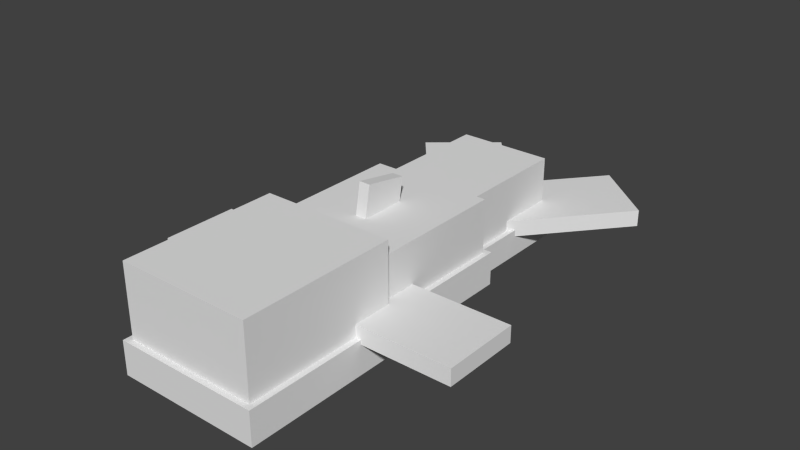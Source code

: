 # Source: aerwhale.blend  (saved by Blender 2.79.0; exported with 4.5.12 LTS)
import bpy
from mathutils import Matrix  # noqa: F401  (used for matrix-valued properties, if any)

bpy.ops.wm.read_factory_settings(use_empty=True)
scene = bpy.context.scene
scene.name = 'Scene'

# ---- collections
col_collection_1 = bpy.data.collections.new('Collection 1'); scene.collection.children.link(col_collection_1)

# ---- world
world_world = bpy.data.worlds.new('World'); scene.world = world_world
world_world.color = (0.05088, 0.05088, 0.05088)
world_world.use_sun_shadow = False
world_world.sun_shadow_jitter_overblur = 0.0
world_world.cycles.sampling_method = 'NONE'
world_world.cycles.sample_map_resolution = 256

# ---- meshes
me_cube_010 = bpy.data.meshes.new('Cube.010')
me_cube_010.from_pydata([(-1.0, -1.0, -1.0), (-1.0, -1.0, 1.0), (-1.0, 1.0, -1.0), (-1.0, 1.0, 1.0), (1.0, -1.0, -1.0), (1.0, -1.0, 1.0), (1.0, 1.0, -1.0), (1.0, 1.0, 1.0)], [], [(1, 3, 2, 0), (3, 7, 6, 2), (7, 5, 4, 6), (5, 1, 0, 4), (0, 2, 6, 4), (5, 7, 3, 1)])
_uv = me_cube_010.uv_layers.new(name='UVMap')
_uv.uv.foreach_set('vector', [0.8984, 0.7656, 0.8711, 0.7656, 0.8711, 0.7188, 0.8984, 0.7188, 1.0, 0.7656, 0.9629, 0.7656, 0.9629, 0.7188, 1.0, 0.7188, 0.9629, 0.7656, 0.9355, 0.7656, 0.9355, 0.7188, 0.9629, 0.7188, 0.9355, 0.7656, 0.8984, 0.7656, 0.8984, 0.7188, 0.9355, 0.7188, 0.9727, 0.7656, 0.9727, 0.9844, 0.9355, 0.9844, 0.9355, 0.7656, 0.9355, 0.7656, 0.9355, 0.9844, 0.8984, 0.9844, 0.8984, 0.7656])
me_cube_010.use_remesh_preserve_volume = False
me_cube_010.use_remesh_preserve_attributes = False
me_cube_010.use_mirror_vertex_groups = False
me_cube_010.update()
me_cube_009 = bpy.data.meshes.new('Cube.009')
me_cube_009.from_pydata([(-1.0, -1.0, -1.0), (-1.0, -1.0, 1.0), (-1.0, 1.0, -1.0), (-1.0, 1.0, 1.0), (1.0, -1.0, -1.0), (1.0, -1.0, 1.0), (1.0, 1.0, -1.0), (1.0, 1.0, 1.0)], [], [(1, 3, 2, 0), (3, 7, 6, 2), (7, 5, 4, 6), (5, 1, 0, 4), (0, 2, 6, 4), (5, 7, 3, 1)])
_uv = me_cube_009.uv_layers.new(name='UVMap')
_uv.uv.foreach_set('vector', [0.5566, 0.5469, 0.5098, 0.5469, 0.5098, 0.5, 0.5566, 0.5, 0.6621, 0.5469, 0.6328, 0.5469, 0.6328, 0.5, 0.6621, 0.5, 0.6328, 0.5469, 0.5859, 0.5469, 0.5859, 0.5, 0.6328, 0.5, 0.5859, 0.5469, 0.5566, 0.5469, 0.5566, 0.5, 0.5859, 0.5, 0.6152, 0.5469, 0.6152, 0.9219, 0.5859, 0.9219, 0.5859, 0.5469, 0.5859, 0.5469, 0.5859, 0.9219, 0.5566, 0.9219, 0.5566, 0.5469])
me_cube_009.use_remesh_preserve_volume = False
me_cube_009.use_remesh_preserve_attributes = False
me_cube_009.use_mirror_vertex_groups = False
me_cube_009.update()
me_cube_008 = bpy.data.meshes.new('Cube.008')
me_cube_008.from_pydata([(-1.0, -1.0, -1.0), (-1.0, -1.0, 1.0), (-1.0, 1.0, -1.0), (-1.0, 1.0, 1.0), (1.0, -1.0, -1.0), (1.0, -1.0, 1.0), (1.0, 1.0, -1.0), (1.0, 1.0, 1.0)], [], [(1, 3, 2, 0), (3, 7, 6, 2), (7, 5, 4, 6), (5, 1, 0, 4), (0, 2, 6, 4), (5, 7, 3, 1)])
_uv = me_cube_008.uv_layers.new(name='UVMap')
_uv.uv.foreach_set('vector', [0.8984, 0.7656, 0.8711, 0.7656, 0.8711, 0.7188, 0.8984, 0.7188, 1.0, 0.7656, 0.9629, 0.7656, 0.9629, 0.7188, 1.0, 0.7188, 0.9629, 0.7656, 0.9355, 0.7656, 0.9355, 0.7188, 0.9629, 0.7188, 0.9355, 0.7656, 0.8984, 0.7656, 0.8984, 0.7188, 0.9355, 0.7188, 0.9727, 0.7656, 0.9727, 0.9844, 0.9355, 0.9844, 0.9355, 0.7656, 0.9355, 0.7656, 0.9355, 0.9844, 0.8984, 0.9844, 0.8984, 0.7656])
me_cube_008.use_remesh_preserve_volume = False
me_cube_008.use_remesh_preserve_attributes = False
me_cube_008.use_mirror_vertex_groups = False
me_cube_008.update()
me_cube_007 = bpy.data.meshes.new('Cube.007')
me_cube_007.from_pydata([(-1.0, -1.0, -1.0), (-1.0, -1.0, 1.0), (-1.0, 1.0, -1.0), (-1.0, 1.0, 1.0), (1.0, -1.0, -1.0), (1.0, -1.0, 1.0), (1.0, 1.0, -1.0), (1.0, 1.0, 1.0)], [], [(1, 3, 2, 0), (3, 7, 6, 2), (7, 5, 4, 6), (5, 1, 0, 4), (0, 2, 6, 4), (5, 7, 3, 1)])
_uv = me_cube_007.uv_layers.new(name='UVMap')
_uv.uv.foreach_set('vector', [0.8516, 0.2812, 0.7969, 0.2812, 0.7969, 0.0, 0.8516, 0.0, 1.0, 0.2812, 0.9531, 0.2812, 0.9531, 0.0, 1.0, 0.0, 0.9531, 0.2812, 0.8984, 0.2812, 0.8984, 0.0, 0.9531, 0.0, 0.8984, 0.2812, 0.8516, 0.2812, 0.8516, 0.0, 0.8984, 0.0, 0.9453, 0.2812, 0.9453, 0.7188, 0.8984, 0.7188, 0.8984, 0.2812, 0.8984, 0.2812, 0.8984, 0.7188, 0.8516, 0.7188, 0.8516, 0.2812])
me_cube_007.use_remesh_preserve_volume = False
me_cube_007.use_remesh_preserve_attributes = False
me_cube_007.use_mirror_vertex_groups = False
me_cube_007.update()
me_cube_006 = bpy.data.meshes.new('Cube.006')
me_cube_006.from_pydata([(-1.0, -1.0, -1.0), (-1.0, -1.0, 1.0), (-1.0, 1.0, -1.0), (-1.0, 1.0, 1.0), (1.0, -1.0, -1.0), (1.0, -1.0, 1.0), (1.0, 1.0, -1.0), (1.0, 1.0, 1.0)], [], [(1, 3, 2, 0), (3, 7, 6, 2), (7, 5, 4, 6), (5, 1, 0, 4), (0, 2, 6, 4), (5, 7, 3, 1)])
_uv = me_cube_006.uv_layers.new(name='UVMap')
_uv.uv.foreach_set('vector', [0.6621, 0.2188, 0.6133, 0.2188, 0.6133, 0.0, 0.6621, 0.0, 0.7969, 0.2188, 0.7539, 0.2188, 0.7539, 0.0, 0.7969, 0.0, 0.7539, 0.2188, 0.7051, 0.2188, 0.7051, 0.0, 0.7539, 0.0, 0.7051, 0.2188, 0.6621, 0.2188, 0.6621, 0.0, 0.7051, 0.0, 0.748, 0.2188, 0.748, 0.6094, 0.7051, 0.6094, 0.7051, 0.2188, 0.7051, 0.2188, 0.7051, 0.6094, 0.6621, 0.6094, 0.6621, 0.2188])
me_cube_006.use_remesh_preserve_volume = False
me_cube_006.use_remesh_preserve_attributes = False
me_cube_006.use_mirror_vertex_groups = False
me_cube_006.update()
me_cube_005 = bpy.data.meshes.new('Cube.005')
me_cube_005.from_pydata([(-1.0, -1.0, -1.0), (-1.0, -1.0, 1.0), (-1.0, 1.0, -1.0), (-1.0, 1.0, 1.0), (1.0, -1.0, -1.0), (1.0, -1.0, 1.0), (1.0, 1.0, -1.0), (1.0, 1.0, 1.0)], [], [(1, 3, 2, 0), (3, 7, 6, 2), (7, 5, 4, 6), (5, 1, 0, 4), (0, 2, 6, 4), (5, 7, 3, 1)])
_uv = me_cube_005.uv_layers.new(name='UVMap')
_uv.uv.foreach_set('vector', [0.6367, 0.3281, 0.6211, 0.3281, 0.6211, 0.2188, 0.6367, 0.2188, 0.6602, 0.3281, 0.6562, 0.3281, 0.6562, 0.2188, 0.6602, 0.2188, 0.6562, 0.3281, 0.6406, 0.3281, 0.6406, 0.2188, 0.6562, 0.2188, 0.6406, 0.3281, 0.6367, 0.3281, 0.6367, 0.2188, 0.6406, 0.2188, 0.6445, 0.3281, 0.6445, 0.4531, 0.6406, 0.4531, 0.6406, 0.3281, 0.6406, 0.3281, 0.6406, 0.4531, 0.6367, 0.4531, 0.6367, 0.3281])
me_cube_005.use_remesh_preserve_volume = False
me_cube_005.use_remesh_preserve_attributes = False
me_cube_005.use_mirror_vertex_groups = False
me_cube_005.update()
me_cube_004 = bpy.data.meshes.new('Cube.004')
me_cube_004.from_pydata([(-1.0, -1.0, -1.0), (-1.0, -1.0, 1.0), (-1.0, 1.0, -1.0), (-1.0, 1.0, 1.0), (1.0, -1.0, -1.0), (1.0, -1.0, 1.0), (1.0, 1.0, -1.0), (1.0, 1.0, 1.0)], [], [(1, 3, 2, 0), (3, 7, 6, 2), (7, 5, 4, 6), (5, 1, 0, 4), (0, 2, 6, 4), (5, 7, 3, 1)])
_uv = me_cube_004.uv_layers.new(name='UVMap')
_uv.uv.foreach_set('vector', [0.5566, 0.5469, 0.5098, 0.5469, 0.5098, 0.5, 0.5566, 0.5, 0.6621, 0.5469, 0.6328, 0.5469, 0.6328, 0.5, 0.6621, 0.5, 0.6328, 0.5469, 0.5859, 0.5469, 0.5859, 0.5, 0.6328, 0.5, 0.5859, 0.5469, 0.5566, 0.5469, 0.5566, 0.5, 0.5859, 0.5, 0.6152, 0.5469, 0.6152, 0.9219, 0.5859, 0.9219, 0.5859, 0.5469, 0.5859, 0.5469, 0.5859, 0.9219, 0.5566, 0.9219, 0.5566, 0.5469])
me_cube_004.use_remesh_preserve_volume = False
me_cube_004.use_remesh_preserve_attributes = False
me_cube_004.use_mirror_vertex_groups = False
me_cube_004.update()
me_cube_003 = bpy.data.meshes.new('Cube.003')
me_cube_003.from_pydata([(-1.0, -1.0, -1.0), (-1.0, -1.0, 1.0), (-1.0, 1.0, -1.0), (-1.0, 1.0, 1.0), (1.0, -1.0, -1.0), (1.0, -1.0, 1.0), (1.0, 1.0, -1.0), (1.0, 1.0, 1.0)], [], [(1, 3, 2, 0), (3, 7, 6, 2), (7, 5, 4, 6), (5, 1, 0, 4), (0, 2, 6, 4), (5, 7, 3, 1)])
_uv = me_cube_003.uv_layers.new(name='UVMap')
_uv.uv.foreach_set('vector', [0.4883, 0.1562, 0.4453, 0.1562, 0.4453, 0.0, 0.4883, 0.0, 0.5977, 0.1562, 0.5645, 0.1562, 0.5645, 0.0, 0.5977, 0.0, 0.5645, 0.1562, 0.5215, 0.1562, 0.5215, 0.0, 0.5645, 0.0, 0.5215, 0.1562, 0.4883, 0.1562, 0.4883, 0.0, 0.5215, 0.0, 0.5547, 0.1562, 0.5547, 0.5, 0.5215, 0.5, 0.5215, 0.1562, 0.5215, 0.1562, 0.5215, 0.5, 0.4883, 0.5, 0.4883, 0.1562])
me_cube_003.use_remesh_preserve_volume = False
me_cube_003.use_remesh_preserve_attributes = False
me_cube_003.use_mirror_vertex_groups = False
me_cube_003.update()
me_cube_002 = bpy.data.meshes.new('Cube.002')
me_cube_002.from_pydata([(-1.0, -1.0, -1.0), (-1.0, -1.0, 1.0), (-1.0, 1.0, -1.0), (-1.0, 1.0, 1.0), (1.0, -1.0, -1.0), (1.0, -1.0, 1.0), (1.0, 1.0, -1.0), (1.0, 1.0, 1.0)], [], [(1, 3, 2, 0), (3, 7, 6, 2), (7, 5, 4, 6), (5, 1, 0, 4), (0, 2, 6, 4), (5, 7, 3, 1)])
_uv = me_cube_002.uv_layers.new(name='UVMap')
_uv.uv.foreach_set('vector', [0.2852, 0.09375, 0.2266, 0.09375, 0.2266, 0.0, 0.2852, 0.0, 0.4453, 0.09375, 0.3945, 0.09375, 0.3945, 0.0, 0.4453, 0.0, 0.3945, 0.09375, 0.3359, 0.09375, 0.3359, 0.0, 0.3945, 0.0, 0.3359, 0.09375, 0.2852, 0.09375, 0.2852, 0.0, 0.3359, 0.0, 0.3867, 0.09375, 0.3867, 0.5625, 0.3359, 0.5625, 0.3359, 0.09375, 0.3359, 0.09375, 0.3359, 0.5625, 0.2852, 0.5625, 0.2852, 0.09375])
me_cube_002.use_remesh_preserve_volume = False
me_cube_002.use_remesh_preserve_attributes = False
me_cube_002.use_mirror_vertex_groups = False
me_cube_002.update()
me_cube_001 = bpy.data.meshes.new('Cube.001')
me_cube_001.from_pydata([(-1.0, -1.0, -1.0), (-1.0, -1.0, 1.0), (-1.0, 1.0, -1.0), (-1.0, 1.0, 1.0), (1.0, -1.0, -1.0), (1.0, -1.0, 1.0), (1.0, 1.0, -1.0), (1.0, 1.0, 1.0)], [], [(1, 3, 2, 0), (3, 7, 6, 2), (7, 5, 4, 6), (5, 1, 0, 4), (0, 2, 6, 4), (5, 7, 3, 1)])
_uv = me_cube_001.uv_layers.new(name='UVMap')
_uv.uv.foreach_set('vector', [0.08203, 0.09375, 0.03125, 0.09375, 0.03125, 0.0, 0.08203, 0.0, 0.2266, 0.09375, 0.1797, 0.09375, 0.1797, 0.0, 0.2266, 0.0, 0.1797, 0.09375, 0.1289, 0.09375, 0.1289, 0.0, 0.1797, 0.0, 0.1289, 0.09375, 0.08203, 0.09375, 0.08203, 0.0, 0.1289, 0.0, 0.1758, 0.09375, 0.1758, 0.5, 0.1289, 0.5, 0.1289, 0.09375, 0.1289, 0.09375, 0.1289, 0.5, 0.08203, 0.5, 0.08203, 0.09375])
me_cube_001.use_remesh_preserve_volume = False
me_cube_001.use_remesh_preserve_attributes = False
me_cube_001.use_mirror_vertex_groups = False
me_cube_001.update()
me_cube = bpy.data.meshes.new('Cube')
me_cube.from_pydata([(-1.0, -1.0, -1.0), (-1.0, -1.0, 1.0), (-1.0, 1.0, -1.0), (-1.0, 1.0, 1.0), (1.0, -1.0, -1.0), (1.0, -1.0, 1.0), (1.0, 1.0, -1.0), (1.0, 1.0, 1.0)], [], [(1, 3, 2, 0), (3, 7, 6, 2), (7, 5, 4, 6), (5, 1, 0, 4), (0, 2, 6, 4), (5, 7, 3, 1)])
_uv = me_cube.uv_layers.new(name='UVMap')
_uv.uv.foreach_set('vector', [0.04102, 0.6719, 0.0, 0.6719, 0.0, 0.5938, 0.04102, 0.5938, 0.1562, 0.6719, 0.1191, 0.6719, 0.1191, 0.5938, 0.1562, 0.5938, 0.1191, 0.6719, 0.07812, 0.6719, 0.07812, 0.5938, 0.1191, 0.5938, 0.07812, 0.6719, 0.04102, 0.6719, 0.04102, 0.5938, 0.07812, 0.5938, 0.07812, 1.0, 0.07812, 0.6719, 0.1152, 0.6719, 0.1152, 1.0, 0.07812, 0.6719, 0.07812, 1.0, 0.04102, 1.0, 0.04102, 0.6719])
me_cube.use_remesh_preserve_volume = False
me_cube.use_remesh_preserve_attributes = False
me_cube.use_mirror_vertex_groups = False
me_cube.update()

# ---- objects
ob_9_001 = bpy.data.objects.new('9.001', me_cube_010)
ob_5_001 = bpy.data.objects.new('5.001', me_cube_009)
ob_9 = bpy.data.objects.new('9', me_cube_008)
ob_8 = bpy.data.objects.new('8', me_cube_007)
ob_7 = bpy.data.objects.new('7', me_cube_006)
ob_6 = bpy.data.objects.new('6', me_cube_005)
ob_5 = bpy.data.objects.new('5', me_cube_004)
ob_4 = bpy.data.objects.new('4', me_cube_003)
ob_3 = bpy.data.objects.new('3', me_cube_002)
ob_2 = bpy.data.objects.new('2', me_cube_001)
ob_1 = bpy.data.objects.new('1', me_cube)

# ---- transforms, parenting, visibility, modifiers, constraints
ob_9_001.location = (-3.917, -2.857, 1.347)
ob_9_001.scale = (1.9, 1.4, 0.3)
ob_9_001.lineart.crease_threshold = 0.0
ob_5_001.location = (-2.051, 6.991, 1.082)
ob_5_001.rotation_euler = (0.0, -0.0, 0.6981)
ob_5_001.scale = (1.5, 2.4, 0.3)
ob_5_001.lineart.crease_threshold = 0.0
ob_9.location = (3.917, -2.857, 1.347)
ob_9.scale = (1.9, 1.4, 0.3)
ob_9.lineart.crease_threshold = 0.0
ob_8.location = (0.0, -5.604, 1.982)
ob_8.scale = (2.4, 2.8, 1.8)
ob_8.lineart.crease_threshold = 0.0
ob_7.location = (0.0, -0.3284, 1.74)
ob_7.scale = (2.2, 2.5, 1.4)
ob_7.lineart.crease_threshold = 0.0
ob_6.location = (-6.708e-16, -0.4308, 3.406)
ob_6.rotation_euler = (-0.1745, -3.856e-17, 3.373e-18)
ob_6.scale = (0.2, 0.8, 0.7)
ob_6.lineart.crease_threshold = 0.0
ob_5.location = (2.051, 6.991, 1.081)
ob_5.rotation_euler = (0.0, -0.0, -0.6981)
ob_5.scale = (1.5, 2.4, 0.3)
ob_5.lineart.crease_threshold = 0.0
ob_4.location = (-3.562e-16, 4.22, 1.991)
ob_4.scale = (1.7, 2.2, 1.0)
ob_4.lineart.crease_threshold = 0.0
ob_3.location = (0.0, -5.603, 0.6108)
ob_3.scale = (2.6, 3.0, 0.6)
ob_3.lineart.crease_threshold = 0.0
ob_2.location = (0.0, -0.2268, 0.6108)
ob_2.scale = (2.4, 2.6, 0.6)
ob_2.lineart.crease_threshold = 0.0
ob_1.location = (0.0, 4.44, 0.5198)
ob_1.scale = (1.9, 2.1, 0.5)
ob_1.lineart.crease_threshold = 0.0

# ---- collection membership
col_collection_1.objects.link(ob_9_001)
col_collection_1.objects.link(ob_5_001)
col_collection_1.objects.link(ob_9)
col_collection_1.objects.link(ob_8)
col_collection_1.objects.link(ob_7)
col_collection_1.objects.link(ob_6)
col_collection_1.objects.link(ob_5)
col_collection_1.objects.link(ob_4)
col_collection_1.objects.link(ob_3)
col_collection_1.objects.link(ob_2)
col_collection_1.objects.link(ob_1)

# ---- scene / render settings (as saved in the file)
scene.frame_start = 1; scene.frame_end = 250; scene.frame_set(0)
scene.render.engine = 'BLENDER_EEVEE_NEXT'
scene.render.resolution_percentage = 50
scene.render.dither_intensity = 0.0
scene.render.film_transparent = True
scene.cycles.use_denoising = False
scene.cycles.samples = 10
scene.cycles.sampling_pattern = 'TABULATED_SOBOL'
scene.cycles.light_sampling_threshold = 0.0
scene.cycles.use_adaptive_sampling = False
scene.cycles.use_light_tree = False
scene.cycles.blur_glossy = 0.0
scene.cycles.pixel_filter_type = 'GAUSSIAN'
scene.cycles.sample_clamp_indirect = 0.0
scene.view_settings.view_transform = 'Standard'
bpy.context.view_layer.update()

# ---- added for rendering (the .blend has no active camera and no usable light): camera, sun
cam_auto = bpy.data.cameras.new('AutoCamera')
cam_auto.lens = 50.0
cam_auto.sensor_width = 36.0
cam_auto.clip_end = 1000.0
ob_auto_camera = bpy.data.objects.new('AutoCamera', cam_auto)
scene.collection.objects.link(ob_auto_camera)
ob_auto_camera.location = (20.515, -24.0229, 18.5348)
ob_auto_camera.rotation_euler = (1.09748, -7.21219e-08, 0.694738)
scene.camera = ob_auto_camera
light_auto_sun = bpy.data.lights.new('AutoSun', 'SUN')
light_auto_sun.energy = 3.0
light_auto_sun.angle = 0.0523599
ob_auto_sun = bpy.data.objects.new('AutoSun', light_auto_sun)
scene.collection.objects.link(ob_auto_sun)
ob_auto_sun.rotation_euler = (0.872665, 0.174533, 0.523599)
bpy.context.view_layer.update()
